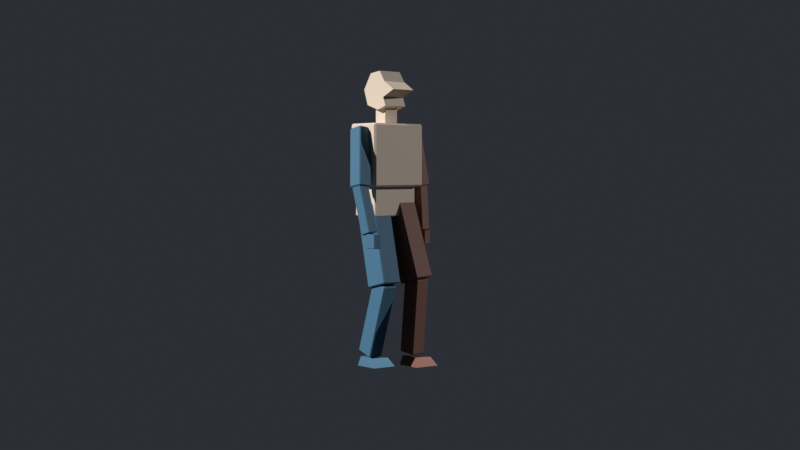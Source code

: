 # Source: protagonista_base.blend  (saved by Blender 5.3.31; exported with 4.5.12 LTS)
import bpy
from mathutils import Matrix  # noqa: F401  (used for matrix-valued properties, if any)

bpy.ops.wm.read_factory_settings(use_empty=True)
scene = bpy.context.scene
scene.name = 'Scene'

# ---- collections
col_collection = bpy.data.collections.new('Collection'); scene.collection.children.link(col_collection)

# ---- materials (node trees are filled in below, after node groups)
mat_corpo = bpy.data.materials.new('Corpo')
mat_membrodireito = bpy.data.materials.new('MembroDireito')
mat_membroesquerdo = bpy.data.materials.new('MembroEsquerdo')

# ---- material node trees
mat_corpo.use_nodes = True; mat_corpo.node_tree.nodes.clear()
_N = mat_corpo.node_tree.nodes; _L = mat_corpo.node_tree.links
n0 = _N.new('ShaderNodeBsdfPrincipled'); n0.name = 'Principled BSDF'; n0.location = (-200, 100)
n0.inputs[0].default_value = (0.6724, 0.552, 0.4342, 1.0)
n0.inputs[2].default_value = 0.72
n0.inputs[10].default_value = 0.005
n1 = _N.new('ShaderNodeOutputMaterial'); n1.name = 'Material Output'; n1.location = (200, 100)
_L.new(n0.outputs[0], n1.inputs[0])
n1.is_active_output = True
mat_membrodireito.use_nodes = True; mat_membrodireito.node_tree.nodes.clear()
_N = mat_membrodireito.node_tree.nodes; _L = mat_membrodireito.node_tree.links
n0 = _N.new('ShaderNodeBsdfPrincipled'); n0.name = 'Principled BSDF'; n0.location = (-200, 100)
n0.inputs[0].default_value = (0.04231, 0.1384, 0.2307, 1.0)
n0.inputs[2].default_value = 0.72
n0.inputs[10].default_value = 0.005
n1 = _N.new('ShaderNodeOutputMaterial'); n1.name = 'Material Output'; n1.location = (200, 100)
_L.new(n0.outputs[0], n1.inputs[0])
n1.is_active_output = True
mat_membroesquerdo.use_nodes = True; mat_membroesquerdo.node_tree.nodes.clear()
_N = mat_membroesquerdo.node_tree.nodes; _L = mat_membroesquerdo.node_tree.links
n0 = _N.new('ShaderNodeBsdfPrincipled'); n0.name = 'Principled BSDF'; n0.location = (-200, 100)
n0.inputs[0].default_value = (0.1946, 0.07619, 0.05127, 1.0)
n0.inputs[2].default_value = 0.72
n0.inputs[10].default_value = 0.005
n1 = _N.new('ShaderNodeOutputMaterial'); n1.name = 'Material Output'; n1.location = (200, 100)
_L.new(n0.outputs[0], n1.inputs[0])
n1.is_active_output = True

# ---- world
world_fundo = bpy.data.worlds.new('Fundo'); scene.world = world_fundo
world_fundo.use_nodes = True; world_fundo.node_tree.nodes.clear()
_N = world_fundo.node_tree.nodes; _L = world_fundo.node_tree.links
n0 = _N.new('ShaderNodeBackground'); n0.name = 'Background'; n0.location = (-200, 100)
n0.inputs[0].default_value = (0.045, 0.05, 0.065, 1.0)
n0.inputs[1].default_value = 0.55
n1 = _N.new('ShaderNodeOutputWorld'); n1.name = 'World Output'; n1.location = (200, 100)
_L.new(n0.outputs[0], n1.inputs[0])
n1.is_active_output = True

# ---- cameras
cam_cameratresquartos = bpy.data.cameras.new('CameraTresQuartos')
cam_cameratresquartos.clip_end = 40.0

# ---- lights
light_sol = bpy.data.lights.new('Sol', 'SUN')
light_sol.energy = 4.4
light_preenchimento = bpy.data.lights.new('Preenchimento', 'SUN')
light_preenchimento.energy = 1.6

# ---- meshes
me_pelve = bpy.data.meshes.new('Pelve')
me_pelve.from_pydata([(-0.09, -0.15, -0.09), (-0.09, -0.15, 0.09), (-0.09, 0.15, -0.09), (-0.09, 0.15, 0.09), (0.09, -0.15, -0.09), (0.09, -0.15, 0.09), (0.09, 0.15, -0.09), (0.09, 0.15, 0.09)], [], [(0, 1, 3, 2), (4, 6, 7, 5), (0, 4, 5, 1), (2, 3, 7, 6), (0, 2, 6, 4), (1, 5, 7, 3)])
me_pelve.materials.append(mat_corpo)
me_pelve.update()
me_torax = bpy.data.meshes.new('Torax')
me_torax.from_pydata([(-0.11, -0.18, -0.18), (-0.11, -0.18, 0.18), (-0.11, 0.18, -0.18), (-0.11, 0.18, 0.18), (0.11, -0.18, -0.18), (0.11, -0.18, 0.18), (0.11, 0.18, -0.18), (0.11, 0.18, 0.18)], [], [(0, 1, 3, 2), (4, 6, 7, 5), (0, 4, 5, 1), (2, 3, 7, 6), (0, 2, 6, 4), (1, 5, 7, 3)])
me_torax.materials.append(mat_corpo)
me_torax.update()
me_pescoco = bpy.data.meshes.new('Pescoco')
me_pescoco.from_pydata([(-0.045, -0.045, 1.192e-07), (-0.045, -0.045, 0.1), (-0.045, 0.045, 1.192e-07), (-0.045, 0.045, 0.1), (0.045, -0.045, 1.192e-07), (0.045, -0.045, 0.1), (0.045, 0.045, 1.192e-07), (0.045, 0.045, 0.1)], [], [(0, 1, 3, 2), (4, 6, 7, 5), (0, 4, 5, 1), (2, 3, 7, 6), (0, 2, 6, 4), (1, 5, 7, 3)])
me_pescoco.materials.append(mat_corpo)
me_pescoco.update()
me_cabeca = bpy.data.meshes.new('Cabeca')
me_cabeca.from_pydata([(0.02, -0.075, 0.0), (-0.07, -0.075, 0.03), (-0.1, -0.075, 0.12), (-0.04, -0.075, 0.21), (0.04, -0.075, 0.22), (0.08, -0.075, 0.16), (0.16, -0.075, 0.11), (0.07, -0.075, 0.07), (0.09, -0.075, 0.02), (0.02, 0.075, 0.0), (-0.07, 0.075, 0.03), (-0.1, 0.075, 0.12), (-0.04, 0.075, 0.21), (0.04, 0.075, 0.22), (0.08, 0.075, 0.16), (0.16, 0.075, 0.11), (0.07, 0.075, 0.07), (0.09, 0.075, 0.02)], [], [(0, 8, 7, 6, 5, 4, 3, 2, 1), (17, 9, 10, 11, 12, 13, 14, 15, 16), (0, 1, 10, 9), (1, 2, 11, 10), (2, 3, 12, 11), (3, 4, 13, 12), (4, 5, 14, 13), (5, 6, 15, 14), (6, 7, 16, 15), (7, 8, 17, 16), (8, 0, 9, 17)])
me_cabeca.materials.append(mat_corpo)
me_cabeca.update()
me_coxadireita = bpy.data.meshes.new('CoxaDireita')
me_coxadireita.from_pydata([(-0.076, -0.06122, -0.005236), (-0.07534, 0.06175, -0.007866), (0.06952, -0.06122, 0.03114), (0.07018, 0.06175, 0.02851), (0.03691, -0.07149, -0.4569), (0.03757, 0.05149, -0.4595), (0.1824, -0.07149, -0.4205), (0.1831, 0.05149, -0.4231)], [], [(0, 2, 3, 1), (4, 5, 7, 6), (0, 1, 5, 4), (2, 6, 7, 3), (0, 4, 6, 2), (1, 3, 7, 5)])
me_coxadireita.materials.append(mat_membrodireito)
me_coxadireita.update()
me_pernadireita = bpy.data.meshes.new('PernaDireita')
me_pernadireita.from_pydata([(-0.0487, -0.0451, 0.02824), (-0.0487, 0.0451, 0.02824), (0.05604, -0.0451, -0.005384), (0.05604, 0.0451, -0.005384), (-0.1824, -0.0451, -0.3882), (-0.1824, 0.0451, -0.3882), (-0.07763, -0.0451, -0.4218), (-0.07763, 0.0451, -0.4218)], [], [(0, 2, 3, 1), (4, 5, 7, 6), (0, 1, 5, 4), (2, 6, 7, 3), (0, 4, 6, 2), (1, 3, 7, 5)])
me_pernadireita.materials.append(mat_membrodireito)
me_pernadireita.update()
me_pedireito = bpy.data.meshes.new('PeDireito')
me_pedireito.from_pydata([(-0.06, -0.042, -0.075), (-0.06, 0.042, -0.075), (0.08, 0.036, -0.075), (0.22, 0.0, -0.047), (0.08, -0.036, -0.075), (-0.045, -0.032, -0.02), (-0.045, 0.032, -0.02), (0.06, 0.026, -0.02), (0.16, 0.0, -0.005), (0.06, -0.026, -0.02)], [], [(0, 1, 2, 3, 4), (5, 9, 8, 7, 6), (0, 5, 6, 1), (1, 6, 7, 2), (2, 7, 8, 3), (3, 8, 9, 4), (4, 9, 5, 0)])
me_pedireito.materials.append(mat_membrodireito)
me_pedireito.update()
me_coxaesquerda = bpy.data.meshes.new('CoxaEsquerda')
me_coxaesquerda.from_pydata([(-0.07451, -0.06176, -0.01365), (-0.07538, 0.06121, -0.01102), (0.0678, -0.06176, 0.03378), (0.06692, 0.06121, 0.03642), (0.06929, -0.05148, -0.445), (0.06841, 0.07148, -0.4424), (0.2116, -0.05148, -0.3976), (0.2107, 0.07148, -0.395)], [], [(0, 2, 3, 1), (4, 5, 7, 6), (0, 1, 5, 4), (2, 6, 7, 3), (0, 4, 6, 2), (1, 3, 7, 5)])
me_coxaesquerda.materials.append(mat_membroesquerdo)
me_coxaesquerda.update()
me_pernaesquerda = bpy.data.meshes.new('PernaEsquerda')
me_pernaesquerda.from_pydata([(-0.05363, -0.0451, 0.0171), (-0.05363, 0.0451, 0.0171), (0.05588, -0.0451, 0.006793), (0.05588, 0.0451, 0.006793), (-0.09476, -0.0451, -0.4198), (-0.09476, 0.0451, -0.4198), (0.01476, -0.0451, -0.4302), (0.01476, 0.0451, -0.4302)], [], [(0, 2, 3, 1), (4, 5, 7, 6), (0, 1, 5, 4), (2, 6, 7, 3), (0, 4, 6, 2), (1, 3, 7, 5)])
me_pernaesquerda.materials.append(mat_membroesquerdo)
me_pernaesquerda.update()
me_peesquerdo = bpy.data.meshes.new('PeEsquerdo')
me_peesquerdo.from_pydata([(-0.06, -0.042, -0.075), (-0.06, 0.042, -0.075), (0.08, 0.036, -0.075), (0.22, 0.0, -0.047), (0.08, -0.036, -0.075), (-0.045, -0.032, -0.02), (-0.045, 0.032, -0.02), (0.06, 0.026, -0.02), (0.16, 0.0, -0.005), (0.06, -0.026, -0.02)], [], [(0, 1, 2, 3, 4), (5, 9, 8, 7, 6), (0, 5, 6, 1), (1, 6, 7, 2), (2, 7, 8, 3), (3, 8, 9, 4), (4, 9, 5, 0)])
me_peesquerdo.materials.append(mat_membroesquerdo)
me_peesquerdo.update()
me_bracodireito = bpy.data.meshes.new('BracoDireito')
me_bracodireito.from_pydata([(-0.05046, -0.03708, 0.008684), (-0.04826, 0.04073, -0.00306), (0.04389, -0.03708, 0.02638), (0.04609, 0.04073, 0.01463), (0.01172, -0.0889, -0.323), (0.01392, -0.0111, -0.3347), (0.1061, -0.0889, -0.3053), (0.1083, -0.0111, -0.317)], [], [(0, 2, 3, 1), (4, 5, 7, 6), (0, 1, 5, 4), (2, 6, 7, 3), (0, 4, 6, 2), (1, 3, 7, 5)])
me_bracodireito.materials.append(mat_membrodireito)
me_bracodireito.update()
me_antebracodireito = bpy.data.meshes.new('AntebracoDireito')
me_antebracodireito.from_pydata([(-0.03951, -0.03158, 0.0005838), (-0.04011, 0.03069, 0.002817), (0.03388, -0.03158, 0.02034), (0.03328, 0.03069, 0.02258), (0.03361, -0.02114, -0.271), (0.03301, 0.04114, -0.2688), (0.107, -0.02114, -0.2512), (0.1064, 0.04114, -0.249)], [], [(0, 2, 3, 1), (4, 5, 7, 6), (0, 1, 5, 4), (2, 6, 7, 3), (0, 4, 6, 2), (1, 3, 7, 5)])
me_antebracodireito.materials.append(mat_membrodireito)
me_antebracodireito.update()
me_maodireita = bpy.data.meshes.new('MaoDireita')
me_maodireita.from_pydata([(0.0, -0.025, -0.08), (0.0, -0.025, 0.0), (0.0, 0.025, -0.08), (0.0, 0.025, 0.0), (0.07, -0.025, -0.08), (0.07, -0.025, 0.0), (0.07, 0.025, -0.08), (0.07, 0.025, 0.0)], [], [(0, 1, 3, 2), (4, 6, 7, 5), (0, 4, 5, 1), (2, 3, 7, 6), (0, 2, 6, 4), (1, 5, 7, 3)])
me_maodireita.materials.append(mat_membrodireito)
me_maodireita.update()
me_bracoesquerdo = bpy.data.meshes.new('BracoEsquerdo')
me_bracoesquerdo.from_pydata([(-0.04845, -0.04054, 0.002536), (-0.04936, 0.03758, 0.01222), (0.04713, -0.04054, 0.0115), (0.04623, 0.03758, 0.02118), (-0.01734, 0.0009413, -0.3293), (-0.01824, 0.07906, -0.3196), (0.07824, 0.0009413, -0.3204), (0.07734, 0.07906, -0.3107)], [], [(0, 2, 3, 1), (4, 5, 7, 6), (0, 1, 5, 4), (2, 6, 7, 3), (0, 4, 6, 2), (1, 3, 7, 5)])
me_bracoesquerdo.materials.append(mat_membroesquerdo)
me_bracoesquerdo.update()
me_antebracoesquerdo = bpy.data.meshes.new('AntebracoEsquerdo')
me_antebracoesquerdo.from_pydata([(-0.03926, -0.03068, 0.008738), (-0.03899, 0.0316, 0.006375), (0.03624, -0.03068, 0.01745), (0.03651, 0.0316, 0.01509), (-0.007886, -0.04114, -0.2632), (-0.007613, 0.02114, -0.2655), (0.06761, -0.04114, -0.2545), (0.06789, 0.02114, -0.2568)], [], [(0, 2, 3, 1), (4, 5, 7, 6), (0, 1, 5, 4), (2, 6, 7, 3), (0, 4, 6, 2), (1, 3, 7, 5)])
me_antebracoesquerdo.materials.append(mat_membroesquerdo)
me_antebracoesquerdo.update()
me_maoesquerda = bpy.data.meshes.new('MaoEsquerda')
me_maoesquerda.from_pydata([(-0.01, -0.0225, -0.08), (-0.01, -0.0225, 0.0), (-0.01, 0.0225, -0.08), (-0.01, 0.0225, 0.0), (0.05, -0.0225, -0.08), (0.05, -0.0225, 0.0), (0.05, 0.0225, -0.08), (0.05, 0.0225, 0.0)], [], [(0, 1, 3, 2), (4, 6, 7, 5), (0, 4, 5, 1), (2, 3, 7, 6), (0, 2, 6, 4), (1, 5, 7, 3)])
me_maoesquerda.materials.append(mat_membroesquerdo)
me_maoesquerda.update()

# ---- objects
ob_pelve = bpy.data.objects.new('Pelve', me_pelve)
ob_torax = bpy.data.objects.new('Torax', me_torax)
ob_pescoco = bpy.data.objects.new('Pescoco', me_pescoco)
ob_cabeca = bpy.data.objects.new('Cabeca', me_cabeca)
ob_coxadireita = bpy.data.objects.new('CoxaDireita', me_coxadireita)
ob_pernadireita = bpy.data.objects.new('PernaDireita', me_pernadireita)
ob_pedireito = bpy.data.objects.new('PeDireito', me_pedireito)
ob_coxaesquerda = bpy.data.objects.new('CoxaEsquerda', me_coxaesquerda)
ob_pernaesquerda = bpy.data.objects.new('PernaEsquerda', me_pernaesquerda)
ob_peesquerdo = bpy.data.objects.new('PeEsquerdo', me_peesquerdo)
ob_bracodireito = bpy.data.objects.new('BracoDireito', me_bracodireito)
ob_antebracodireito = bpy.data.objects.new('AntebracoDireito', me_antebracodireito)
ob_maodireita = bpy.data.objects.new('MaoDireita', me_maodireita)
ob_bracoesquerdo = bpy.data.objects.new('BracoEsquerdo', me_bracoesquerdo)
ob_antebracoesquerdo = bpy.data.objects.new('AntebracoEsquerdo', me_antebracoesquerdo)
ob_maoesquerda = bpy.data.objects.new('MaoEsquerda', me_maoesquerda)
ob_protagonista = bpy.data.objects.new('Protagonista', None)
ob_cameratresquartos = bpy.data.objects.new('CameraTresQuartos', cam_cameratresquartos)
ob_sol = bpy.data.objects.new('Sol', light_sol)
ob_preenchimento = bpy.data.objects.new('Preenchimento', light_preenchimento)

# ---- transforms, parenting, visibility, modifiers, constraints
ob_pelve.parent = ob_protagonista
ob_pelve.location = (-0.13, 0.0, 0.96)
_m = ob_pelve.modifiers.new('Chanfro', 'BEVEL')
_m.width = 0.006
_m.width_pct = 0.006
_m.angle_limit = 0.6981
ob_torax.parent = ob_pelve
ob_torax.location = (0.015, 0.0, 0.26)
_m = ob_torax.modifiers.new('Chanfro', 'BEVEL')
_m.width = 0.01
_m.width_pct = 0.01
_m.angle_limit = 0.6981
ob_pescoco.parent = ob_torax
ob_pescoco.location = (-0.005, 0.0, 0.18)
_m = ob_pescoco.modifiers.new('Chanfro', 'BEVEL')
_m.width = 0.004
_m.width_pct = 0.004
_m.angle_limit = 0.6981
ob_cabeca.parent = ob_pescoco
ob_cabeca.location = (-0.01, 0.0, 0.08)
ob_coxadireita.parent = ob_pelve
ob_coxadireita.location = (0.0, -0.09, -0.04)
_m = ob_coxadireita.modifiers.new('Chanfro', 'BEVEL')
_m.width = 0.006
_m.width_pct = 0.006
_m.angle_limit = 0.6981
ob_pernadireita.parent = ob_coxadireita
ob_pernadireita.location = (0.11, -0.01, -0.44)
_m = ob_pernadireita.modifiers.new('Chanfro', 'BEVEL')
_m.width = 0.006
_m.width_pct = 0.006
_m.angle_limit = 0.6981
ob_pedireito.parent = ob_pernadireita
ob_pedireito.location = (-0.13, 0.0, -0.405)
ob_coxaesquerda.parent = ob_pelve
ob_coxaesquerda.location = (0.02, 0.09, -0.04)
_m = ob_coxaesquerda.modifiers.new('Chanfro', 'BEVEL')
_m.width = 0.006
_m.width_pct = 0.006
_m.angle_limit = 0.6981
ob_pernaesquerda.parent = ob_coxaesquerda
ob_pernaesquerda.location = (0.14, 0.01, -0.42)
_m = ob_pernaesquerda.modifiers.new('Chanfro', 'BEVEL')
_m.width = 0.006
_m.width_pct = 0.006
_m.angle_limit = 0.6981
ob_peesquerdo.parent = ob_pernaesquerda
ob_peesquerdo.location = (-0.04, 0.0, -0.425)
ob_bracodireito.parent = ob_torax
ob_bracodireito.location = (0.005, -0.2, 0.14)
_m = ob_bracodireito.modifiers.new('Chanfro', 'BEVEL')
_m.width = 0.006
_m.width_pct = 0.006
_m.angle_limit = 0.6981
ob_antebracodireito.parent = ob_bracodireito
ob_antebracodireito.location = (0.06, -0.05, -0.32)
_m = ob_antebracodireito.modifiers.new('Chanfro', 'BEVEL')
_m.width = 0.006
_m.width_pct = 0.006
_m.angle_limit = 0.6981
ob_maodireita.parent = ob_antebracodireito
ob_maodireita.location = (0.07, 0.01, -0.26)
_m = ob_maodireita.modifiers.new('Chanfro', 'BEVEL')
_m.width = 0.003
_m.width_pct = 0.003
_m.angle_limit = 0.6981
ob_bracoesquerdo.parent = ob_torax
ob_bracoesquerdo.location = (-0.015, 0.2, 0.14)
_m = ob_bracoesquerdo.modifiers.new('Chanfro', 'BEVEL')
_m.width = 0.006
_m.width_pct = 0.006
_m.angle_limit = 0.6981
ob_antebracoesquerdo.parent = ob_bracoesquerdo
ob_antebracoesquerdo.location = (0.03, 0.04, -0.32)
_m = ob_antebracoesquerdo.modifiers.new('Chanfro', 'BEVEL')
_m.width = 0.006
_m.width_pct = 0.006
_m.angle_limit = 0.6981
ob_maoesquerda.parent = ob_antebracoesquerdo
ob_maoesquerda.location = (0.03, -0.01, -0.26)
_m = ob_maoesquerda.modifiers.new('Chanfro', 'BEVEL')
_m.width = 0.003
_m.width_pct = 0.003
_m.angle_limit = 0.6981
ob_protagonista.location = (0.0, 0.0, 0.0)
ob_protagonista.empty_display_size = 0.25
ob_cameratresquartos.location = (4.8, -4.15, 1.15)
ob_cameratresquartos.rotation_euler = (1.519, -1.186e-07, 0.8579)
ob_sol.location = (0.0, 0.0, 0.0)
ob_sol.rotation_euler = (1.012, 0.06981, -0.4887)
ob_preenchimento.location = (0.0, 0.0, 0.0)
ob_preenchimento.rotation_euler = (1.257, 0.0, 2.618)

# ---- collection membership
scene.collection.objects.link(ob_pelve)
scene.collection.objects.link(ob_torax)
scene.collection.objects.link(ob_pescoco)
scene.collection.objects.link(ob_cabeca)
scene.collection.objects.link(ob_coxadireita)
scene.collection.objects.link(ob_pernadireita)
scene.collection.objects.link(ob_pedireito)
scene.collection.objects.link(ob_coxaesquerda)
scene.collection.objects.link(ob_pernaesquerda)
scene.collection.objects.link(ob_peesquerdo)
scene.collection.objects.link(ob_bracodireito)
scene.collection.objects.link(ob_antebracodireito)
scene.collection.objects.link(ob_maodireita)
scene.collection.objects.link(ob_bracoesquerdo)
scene.collection.objects.link(ob_antebracoesquerdo)
scene.collection.objects.link(ob_maoesquerda)
scene.collection.objects.link(ob_protagonista)
scene.collection.objects.link(ob_cameratresquartos)
scene.collection.objects.link(ob_sol)
scene.collection.objects.link(ob_preenchimento)

# ---- scene / render settings (as saved in the file)
scene.camera = ob_cameratresquartos
scene.frame_start = 1; scene.frame_end = 250; scene.frame_set(1)
scene.render.engine = 'BLENDER_EEVEE_NEXT'
scene.render.bake_bias = 0.0
scene.render.bake_samples = 0
scene.render.compositor_device = 'GPU'
scene.eevee.use_volume_custom_range = False
scene.eevee.fast_gi_thickness_near = 0.1
scene.eevee.fast_gi_thickness_far = 0.0
scene.eevee.ray_tracing_options.screen_trace_thickness = 0.1
scene.view_settings.view_transform = 'Standard'
bpy.context.view_layer.update()
